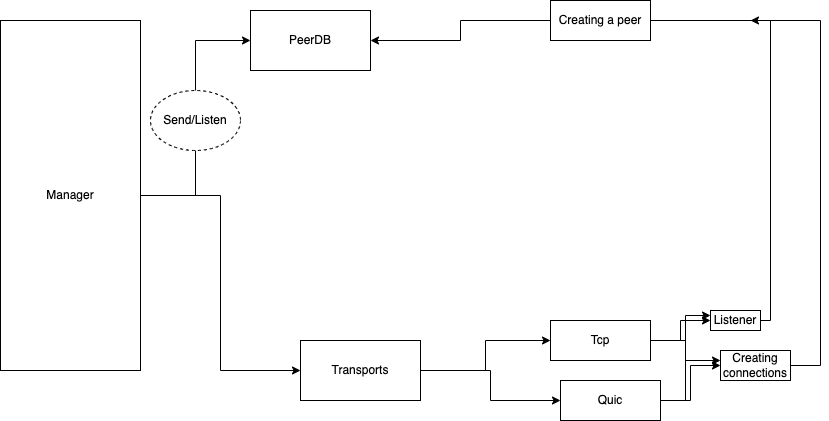

The diagram above was exported from draw.io. Its source (the exported page's mxGraphModel, read from the mxfile embedded in the PNG):
<mxGraphModel dx="954" dy="623" grid="1" gridSize="10" guides="1" tooltips="1" connect="1" arrows="1" fold="1" page="1" pageScale="1" pageWidth="827" pageHeight="1169" math="0" shadow="0">
  <root>
    <mxCell id="0" />
    <mxCell id="1" parent="0" />
    <mxCell id="g1JN95_ked0ZUkqGQQJJ-2" style="edgeStyle=orthogonalEdgeStyle;rounded=0;orthogonalLoop=1;jettySize=auto;html=1;" parent="1" source="g1JN95_ked0ZUkqGQQJJ-1" edge="1">
      <mxGeometry relative="1" as="geometry">
        <mxPoint x="280" y="90" as="targetPoint" />
      </mxGeometry>
    </mxCell>
    <mxCell id="g1JN95_ked0ZUkqGQQJJ-4" style="edgeStyle=orthogonalEdgeStyle;rounded=0;orthogonalLoop=1;jettySize=auto;html=1;" parent="1" source="g1JN95_ked0ZUkqGQQJJ-1" edge="1">
      <mxGeometry relative="1" as="geometry">
        <mxPoint x="330" y="420" as="targetPoint" />
      </mxGeometry>
    </mxCell>
    <mxCell id="g1JN95_ked0ZUkqGQQJJ-1" value="Manager" style="rounded=0;whiteSpace=wrap;html=1;" parent="1" vertex="1">
      <mxGeometry x="30" y="70" width="140" height="350" as="geometry" />
    </mxCell>
    <mxCell id="g1JN95_ked0ZUkqGQQJJ-3" value="PeerDB" style="rounded=0;whiteSpace=wrap;html=1;" parent="1" vertex="1">
      <mxGeometry x="280" y="60" width="120" height="60" as="geometry" />
    </mxCell>
    <mxCell id="g1JN95_ked0ZUkqGQQJJ-6" style="edgeStyle=orthogonalEdgeStyle;rounded=0;orthogonalLoop=1;jettySize=auto;html=1;" parent="1" source="g1JN95_ked0ZUkqGQQJJ-5" edge="1">
      <mxGeometry relative="1" as="geometry">
        <mxPoint x="580" y="390" as="targetPoint" />
      </mxGeometry>
    </mxCell>
    <mxCell id="g1JN95_ked0ZUkqGQQJJ-7" style="edgeStyle=orthogonalEdgeStyle;rounded=0;orthogonalLoop=1;jettySize=auto;html=1;" parent="1" source="g1JN95_ked0ZUkqGQQJJ-5" edge="1">
      <mxGeometry relative="1" as="geometry">
        <mxPoint x="590" y="450" as="targetPoint" />
      </mxGeometry>
    </mxCell>
    <mxCell id="g1JN95_ked0ZUkqGQQJJ-5" value="Transports" style="rounded=0;whiteSpace=wrap;html=1;" parent="1" vertex="1">
      <mxGeometry x="330" y="390" width="120" height="60" as="geometry" />
    </mxCell>
    <mxCell id="g1JN95_ked0ZUkqGQQJJ-11" style="edgeStyle=orthogonalEdgeStyle;rounded=0;orthogonalLoop=1;jettySize=auto;html=1;" parent="1" source="g1JN95_ked0ZUkqGQQJJ-8" edge="1">
      <mxGeometry relative="1" as="geometry">
        <mxPoint x="740" y="370" as="targetPoint" />
      </mxGeometry>
    </mxCell>
    <mxCell id="g1JN95_ked0ZUkqGQQJJ-12" style="edgeStyle=orthogonalEdgeStyle;rounded=0;orthogonalLoop=1;jettySize=auto;html=1;" parent="1" source="g1JN95_ked0ZUkqGQQJJ-8" edge="1">
      <mxGeometry relative="1" as="geometry">
        <mxPoint x="750" y="410" as="targetPoint" />
      </mxGeometry>
    </mxCell>
    <mxCell id="g1JN95_ked0ZUkqGQQJJ-8" value="Tcp" style="rounded=0;whiteSpace=wrap;html=1;" parent="1" vertex="1">
      <mxGeometry x="580" y="370" width="100" height="40" as="geometry" />
    </mxCell>
    <mxCell id="g1JN95_ked0ZUkqGQQJJ-19" style="edgeStyle=orthogonalEdgeStyle;rounded=0;orthogonalLoop=1;jettySize=auto;html=1;entryX=0;entryY=0.25;entryDx=0;entryDy=0;" parent="1" source="g1JN95_ked0ZUkqGQQJJ-9" target="g1JN95_ked0ZUkqGQQJJ-13" edge="1">
      <mxGeometry relative="1" as="geometry" />
    </mxCell>
    <mxCell id="g1JN95_ked0ZUkqGQQJJ-20" style="edgeStyle=orthogonalEdgeStyle;rounded=0;orthogonalLoop=1;jettySize=auto;html=1;entryX=0;entryY=0.5;entryDx=0;entryDy=0;" parent="1" source="g1JN95_ked0ZUkqGQQJJ-9" target="g1JN95_ked0ZUkqGQQJJ-14" edge="1">
      <mxGeometry relative="1" as="geometry" />
    </mxCell>
    <mxCell id="g1JN95_ked0ZUkqGQQJJ-9" value="Quic" style="rounded=0;whiteSpace=wrap;html=1;" parent="1" vertex="1">
      <mxGeometry x="590" y="430" width="100" height="40" as="geometry" />
    </mxCell>
    <mxCell id="g1JN95_ked0ZUkqGQQJJ-15" style="edgeStyle=orthogonalEdgeStyle;rounded=0;orthogonalLoop=1;jettySize=auto;html=1;startArrow=none;" parent="1" source="g1JN95_ked0ZUkqGQQJJ-16" target="g1JN95_ked0ZUkqGQQJJ-3" edge="1">
      <mxGeometry relative="1" as="geometry">
        <mxPoint x="810" y="70" as="targetPoint" />
        <Array as="points" />
      </mxGeometry>
    </mxCell>
    <mxCell id="g1JN95_ked0ZUkqGQQJJ-13" value="Listener" style="rounded=0;whiteSpace=wrap;html=1;" parent="1" vertex="1">
      <mxGeometry x="740" y="360" width="50" height="20" as="geometry" />
    </mxCell>
    <mxCell id="g1JN95_ked0ZUkqGQQJJ-18" style="edgeStyle=orthogonalEdgeStyle;rounded=0;orthogonalLoop=1;jettySize=auto;html=1;" parent="1" source="g1JN95_ked0ZUkqGQQJJ-14" edge="1">
      <mxGeometry relative="1" as="geometry">
        <mxPoint x="780" y="70" as="targetPoint" />
        <Array as="points">
          <mxPoint x="850" y="415" />
          <mxPoint x="850" y="70" />
        </Array>
      </mxGeometry>
    </mxCell>
    <mxCell id="g1JN95_ked0ZUkqGQQJJ-14" value="Creating connections" style="rounded=0;whiteSpace=wrap;html=1;" parent="1" vertex="1">
      <mxGeometry x="750" y="400" width="70" height="30" as="geometry" />
    </mxCell>
    <mxCell id="g1JN95_ked0ZUkqGQQJJ-17" value="" style="edgeStyle=orthogonalEdgeStyle;rounded=0;orthogonalLoop=1;jettySize=auto;html=1;endArrow=none;" parent="1" source="g1JN95_ked0ZUkqGQQJJ-13" target="g1JN95_ked0ZUkqGQQJJ-16" edge="1">
      <mxGeometry relative="1" as="geometry">
        <mxPoint x="400" y="70" as="targetPoint" />
        <mxPoint x="790" y="370" as="sourcePoint" />
        <Array as="points">
          <mxPoint x="800" y="370" />
          <mxPoint x="800" y="70" />
        </Array>
      </mxGeometry>
    </mxCell>
    <mxCell id="g1JN95_ked0ZUkqGQQJJ-16" value="Creating a peer" style="rounded=0;whiteSpace=wrap;html=1;" parent="1" vertex="1">
      <mxGeometry x="580" y="50" width="100" height="40" as="geometry" />
    </mxCell>
    <mxCell id="g1JN95_ked0ZUkqGQQJJ-22" value="Send/Listen" style="ellipse;whiteSpace=wrap;html=1;dashed=1;" parent="1" vertex="1">
      <mxGeometry x="180" y="140" width="90" height="60" as="geometry" />
    </mxCell>
  </root>
</mxGraphModel>